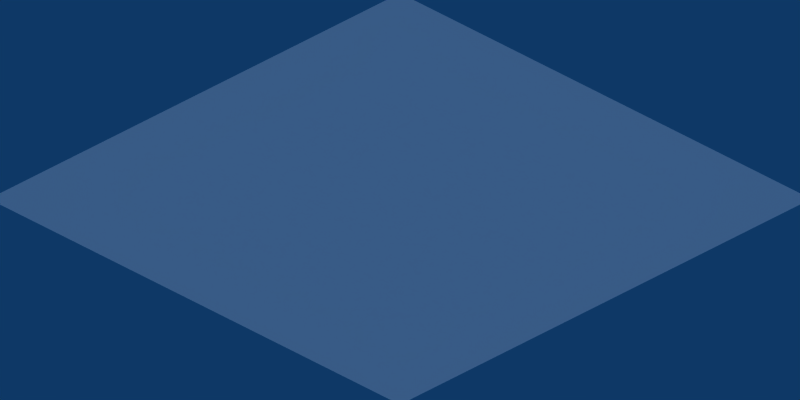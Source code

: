 # Source: flagstones.blend  (saved by Blender 2.49.2; exported with 4.5.12 LTS)
import bpy
from mathutils import Matrix  # noqa: F401  (used for matrix-valued properties, if any)

bpy.ops.wm.read_factory_settings(use_empty=True)
scene = bpy.context.scene
scene.name = 'Scene'

# ---- collections
col_collection_1 = bpy.data.collections.new('Collection 1'); scene.collection.children.link(col_collection_1)
col_collection_2 = bpy.data.collections.new('Collection 2'); scene.collection.children.link(col_collection_2)

# ---- materials (node trees are filled in below, after node groups)
mat_stone = bpy.data.materials.new('Stone')
mat_stone.alpha_threshold = 0.0
mat_stone.preview_render_type = 'FLAT'
mat_stone.roughness = 0.5
mat_stone.line_color = (0.0, 0.0, 0.0, 1.0)

# ---- material node trees

# ---- world
world_world = bpy.data.worlds.new('World'); scene.world = world_world
world_world.color = (0.05656, 0.2208, 0.4)
world_world.use_sun_shadow = False
world_world.sun_shadow_jitter_overblur = 0.0
world_world.cycles.sampling_method = 'MANUAL'
world_world.cycles.sample_map_resolution = 256

# ---- cameras
cam_camera = bpy.data.cameras.new('Camera')
cam_camera.type = 'ORTHO'
cam_camera.passepartout_alpha = 0.2
cam_camera.clip_end = 100.0
cam_camera.lens = 35.0
cam_camera.ortho_scale = 2.75
cam_camera.show_passepartout = False
cam_camera.show_safe_areas = True
cam_camera.dof.focus_distance = 0.0
cam_camera.dof.aperture_fstop = 128.0

# ---- lights
light_lamp = bpy.data.lights.new('Lamp', 'SUN')
light_lamp.color = (0.8602, 0.8729, 1.0)
light_lamp.transmission_factor = 0.0
light_lamp.angle = 1.571
light_lamp.energy = 1.0
light_lamp.shadow_buffer_clip_start = 0.5
light_lamp.shadow_soft_size = 1.0
light_lamp.shadow_cascade_max_distance = 1000.0
light_lamp.cycles.use_multiple_importance_sampling = False

# ---- meshes
me_plane_018 = bpy.data.meshes.new('Plane.018')
me_plane_018.from_pydata([(6.318e-08, 1.192e-07, 0.0), (-2.0, 4.768e-07, 0.0), (3.016e-07, 2.0, 0.0), (-2.0, 2.0, 0.0), (-3.0, 3.0, 0.0), (-5.0, 3.0, 0.0), (-3.0, 5.0, 0.0), (-5.0, 5.0, 0.0), (-2.0, 3.0, 0.0), (3.016e-07, 3.0, 0.0), (-2.0, 5.0, 0.0), (5.4e-07, 5.0, 0.0), (3.0, 3.0, 0.0), (1.0, 3.0, 0.0), (3.0, 5.0, 0.0), (1.0, 5.0, 0.0), (4.0, 3.0, 0.0), (4.0, 5.0, 0.0), (6.0, 3.0, 0.0), (6.0, 5.0, 0.0), (-3.0, 2.0, 0.0), (-3.0, 4.768e-07, 0.0), (-5.0, 2.0, 0.0), (-5.0, 8.345e-07, 0.0), (3.0, 2.0, 0.0), (3.0, -2.384e-07, 0.0), (1.0, 2.0, 0.0), (1.0, 1.192e-07, 0.0), (4.0, 2.0, 0.0), (4.0, -2.384e-07, 0.0), (6.0, 2.0, 0.0), (6.0, -5.96e-07, 0.0), (-3.0, -3.0, 0.0), (-3.0, -1.0, 0.0), (-5.0, -3.0, 0.0), (-5.0, -1.0, 0.0), (-3.0, -4.0, 0.0), (-5.0, -4.0, 0.0), (-3.0, -6.0, 0.0), (-5.0, -6.0, 0.0), (4.0, -4.0, 0.0), (6.0, -4.0, 0.0), (4.0, -6.0, 0.0), (6.0, -6.0, 0.0), (3.0, -4.0, 0.0), (1.0, -4.0, 0.0), (3.0, -6.0, 0.0), (1.0, -6.0, 0.0), (-2.0, -4.0, 0.0), (-5.603e-08, -4.0, 0.0), (-2.0, -6.0, 0.0), (-1.752e-07, -6.0, 0.0), (4.0, -3.0, 0.0), (4.0, -1.0, 0.0), (6.0, -3.0, 0.0), (6.0, -1.0, 0.0), (3.0, -3.0, 0.0), (1.0, -3.0, 0.0), (3.0, -1.0, 0.0), (1.0, -1.0, 0.0), (-2.0, -3.0, 0.0), (-5.603e-08, -3.0, 0.0), (-2.0, -1.0, 0.0), (6.318e-08, -1.0, 0.0)], [], [(1, 0, 2, 3), (6, 7, 5, 4), (11, 10, 8, 9), (14, 15, 13, 12), (19, 17, 16, 18), (20, 22, 23, 21), (24, 26, 27, 25), (30, 28, 29, 31), (33, 35, 34, 32), (36, 37, 39, 38), (42, 43, 41, 40), (44, 45, 47, 46), (49, 48, 50, 51), (55, 53, 52, 54), (58, 59, 57, 56), (63, 62, 60, 61)])
_uv = me_plane_018.uv_layers.new(name='UVTex')
_uv.uv.foreach_set('vector', [0.25, 0.5, 0.5, 0.5, 0.5, 0.75, 0.25, 0.75, 0.25, 1.0, 3.278e-07, 1.0, 2.682e-07, 0.75, 0.25, 0.75, 0.5, 1.0, 0.25, 1.0, 0.25, 0.75, 0.5, 0.75, 0.75, 1.0, 0.5, 1.0, 0.5, 0.75, 0.75, 0.75, 1.0, 1.0, 0.75, 1.0, 0.75, 0.75, 1.0, 0.75, 0.25, 0.75, 2.682e-07, 0.75, 1.788e-07, 0.5, 0.25, 0.5, 0.75, 0.75, 0.5, 0.75, 0.5, 0.5, 0.75, 0.5, 1.0, 0.75, 0.75, 0.75, 0.75, 0.5, 1.0, 0.5, 0.25, 0.5, 1.788e-07, 0.5, 1.192e-07, 0.25, 0.25, 0.25, 0.25, 0.25, 1.192e-07, 0.25, 0.0, 1.788e-07, 0.25, 1.49e-07, 0.75, 5.96e-08, 1.0, 0.0, 1.0, 0.25, 0.75, 0.25, 0.75, 0.25, 0.5, 0.25, 0.5, 1.192e-07, 0.75, 5.96e-08, 0.5, 0.25, 0.25, 0.25, 0.25, 1.49e-07, 0.5, 1.192e-07, 1.0, 0.5, 0.75, 0.5, 0.75, 0.25, 1.0, 0.25, 0.75, 0.5, 0.5, 0.5, 0.5, 0.25, 0.75, 0.25, 0.5, 0.5, 0.25, 0.5, 0.25, 0.25, 0.5, 0.25])
me_plane_018.materials.append(mat_stone)
me_plane_018.use_remesh_preserve_volume = False
me_plane_018.use_remesh_preserve_attributes = False
me_plane_018.use_mirror_vertex_groups = False
me_plane_018.update()

# ---- objects
ob_camera = bpy.data.objects.new('Camera', cam_camera)
ob_lamp = bpy.data.objects.new('Lamp', light_lamp)
ob_flagstonefloor = bpy.data.objects.new('FlagstoneFloor', me_plane_018)

# ---- transforms, parenting, visibility, modifiers, constraints
ob_camera.location = (5.0, -5.0, 4.08)
ob_camera.rotation_euler = (1.047, 0.0, 0.7854)
ob_camera.lock_rotations_4d = False
ob_camera.empty_display_type = 'ARROWS'
ob_camera.color = (0.0, 0.0, 0.0, 0.0)
ob_camera.display_type = 'WIRE'
ob_camera.lineart.crease_threshold = 0.0
ob_lamp.location = (15.5, -5.0, 7.5)
ob_lamp.rotation_euler = (0.4847, 0.4381, -0.2138)
ob_lamp.lock_rotations_4d = False
ob_lamp.empty_display_type = 'ARROWS'
ob_lamp.lineart.crease_threshold = 0.0
ob_flagstonefloor.location = (-5.0, 5.0, 0.0)
ob_flagstonefloor.lock_rotations_4d = False
ob_flagstonefloor.empty_display_type = 'ARROWS'
ob_flagstonefloor.lineart.crease_threshold = 0.0

# ---- collection membership
col_collection_1.objects.link(ob_camera)
col_collection_1.objects.link(ob_lamp)
col_collection_2.objects.link(ob_flagstonefloor)

# ---- scene / render settings (as saved in the file)
scene.camera = ob_camera
scene.frame_start = 1; scene.frame_end = 16; scene.frame_set(16)
scene.render.engine = 'BLENDER_EEVEE_NEXT'
scene.render.image_settings.compression = 90
scene.render.resolution_x = 64
scene.render.resolution_y = 32
scene.render.pixel_aspect_x = 100.0
scene.render.pixel_aspect_y = 100.0
scene.render.fps = 25
scene.render.dither_intensity = 0.0
scene.render.use_compositing = False
scene.render.use_sequencer = False
scene.render.bake_margin = 2
scene.render.bake_bias = 0.0
scene.render.use_stamp_time = False
scene.render.use_stamp_date = False
scene.render.use_stamp_frame = False
scene.render.use_stamp_camera = False
scene.render.use_stamp_scene = False
scene.render.use_stamp_filename = False
scene.render.use_stamp_render_time = False
scene.render.stamp_font_size = 0
scene.cycles.use_denoising = False
scene.cycles.samples = 10
scene.cycles.sampling_pattern = 'TABULATED_SOBOL'
scene.cycles.light_sampling_threshold = 0.0
scene.cycles.use_adaptive_sampling = False
scene.cycles.use_light_tree = False
scene.cycles.blur_glossy = 0.0
scene.cycles.volume_bounces = 1
scene.cycles.pixel_filter_type = 'GAUSSIAN'
scene.cycles.sample_clamp_indirect = 0.0
scene.view_settings.view_transform = 'Raw'
bpy.context.view_layer.update()
